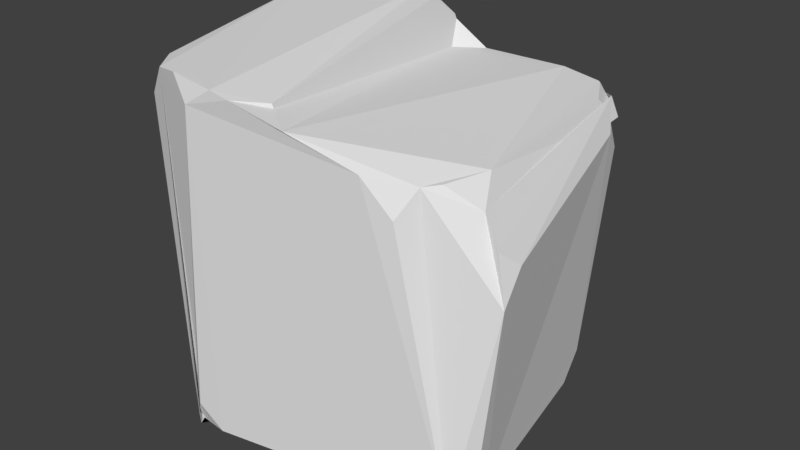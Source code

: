 # Source: decor_rock_02.blend  (saved by Blender 2.79.0; exported with 4.5.12 LTS)
import bpy
from mathutils import Matrix  # noqa: F401  (used for matrix-valued properties, if any)

bpy.ops.wm.read_factory_settings(use_empty=True)
scene = bpy.context.scene
scene.name = 'Scene'

# ---- collections
col_collection_1 = bpy.data.collections.new('Collection 1'); scene.collection.children.link(col_collection_1)

# ---- materials (node trees are filled in below, after node groups)
mat_material = bpy.data.materials.new('Material')
mat_material.alpha_threshold = 0.0
mat_material.use_transparent_shadow = False
mat_material.roughness = 0.5
mat_material.line_color = (0.0, 0.0, 0.0, 1.0)

# ---- material node trees

# ---- world
world_world = bpy.data.worlds.new('World'); scene.world = world_world
world_world.color = (0.05088, 0.05088, 0.05088)
world_world.use_sun_shadow = False
world_world.sun_shadow_jitter_overblur = 0.0
world_world.cycles.sampling_method = 'MANUAL'

# ---- meshes
me_rocks_02_1 = bpy.data.meshes.new('rocks_02_1')
me_rocks_02_1.from_pydata([(0.9745, -0.9679, 0.1708), (-0.9993, 0.6745, 2.161), (1.0, -1.0, 2.001), (0.7788, -0.8526, 2.181), (0.6435, 0.9846, 0.1708), (0.9745, 0.6536, 0.1708), (1.0, 0.7845, 1.851), (0.7655, 1.0, 1.851), (0.5088, 0.6719, 2.17), (-0.8613, -0.8512, 0.1708), (-0.8938, -0.7167, 2.188), (-0.5918, -0.9567, 2.174), (-0.9631, 0.7504, 0.1708), (-1.0, 0.8301, 2.171), (-0.7651, 0.9025, 0.1708), (-0.5234, 0.9846, 0.1708), (-0.5343, 1.0, 1.961), (-0.7949, 0.9364, 2.047), (0.775, -0.7555, -0.007291), (-0.7116, -0.661, -0.007291), (0.775, 0.5575, -0.007291), (0.5069, 0.8256, -0.007291), (-0.794, 0.6359, -0.007291), (-0.438, 0.8256, -0.007291), (-0.6337, 0.7591, -0.007291)], [], [(8, 3, 2, 6), (15, 16, 7, 4), (8, 1, 10, 11, 3), (5, 6, 2, 0), (0, 2, 3, 11, 9), (6, 7, 8), (6, 5, 4, 7), (1, 8, 7, 16, 17, 13), (9, 11, 10), (12, 14, 24, 22), (9, 10, 1, 13, 12), (16, 15, 14, 17), (17, 14, 12, 13), (22, 24, 23, 21, 20, 18, 19), (15, 4, 21, 23), (14, 15, 23, 24), (0, 9, 19, 18), (5, 0, 18, 20), (4, 5, 20, 21), (9, 12, 22, 19)])
me_rocks_02_1.use_remesh_preserve_volume = False
me_rocks_02_1.use_remesh_preserve_attributes = False
me_rocks_02_1.use_mirror_vertex_groups = False
me_rocks_02_1.update()
me_cube = bpy.data.meshes.new('Cube')
me_cube.from_pydata([(1.148, -0.572, 2.177), (1.075, -0.6784, 2.177), (0.806, -0.8098, 3.934), (1.286, -0.5467, 3.528), (1.034, -0.4794, 3.934), (-0.4396, -0.9668, 2.177), (-0.5156, -0.9151, 2.177), (-0.6465, -0.8976, 4.221), (-0.1849, -1.069, 4.31), (-0.803, 0.5944, 2.177), (-0.7263, 0.7071, 2.177), (-0.7354, 0.8624, 4.296), (-0.915, 0.5128, 4.297), (0.6454, 0.9682, 2.177), (0.8854, 0.8051, 2.177), (0.9638, 0.9399, 3.764), (0.6456, 1.125, 3.923), (0.8982, 0.9293, 3.923), (0.1884, -0.9976, 4.187), (-0.1231, 0.979, 3.971), (-0.2342, 0.9578, 4.278)], [], [(0, 3, 4, 2, 1), (1, 2, 18, 8, 5), (6, 7, 12, 9), (17, 16, 19, 18, 2, 4), (16, 13, 10, 11, 20, 19), (5, 8, 7, 6), (14, 15, 3, 0), (9, 12, 11, 10), (15, 17, 4, 3), (15, 16, 17), (13, 16, 15, 14), (13, 14, 0, 1, 5, 6, 9, 10), (18, 19, 20), (18, 20, 11, 12, 7, 8)])
me_cube.materials.append(mat_material)
me_cube.use_remesh_preserve_volume = False
me_cube.use_remesh_preserve_attributes = False
me_cube.use_mirror_vertex_groups = False
me_cube.update()

# ---- objects
ob_rocks_02 = bpy.data.objects.new('rocks_02', me_rocks_02_1)
ob_rocks_02_2 = bpy.data.objects.new('rocks_02_2', me_cube)

# ---- transforms, parenting, visibility, modifiers, constraints
ob_rocks_02.location = (0.0, 0.0, 0.0)
ob_rocks_02.hide_render = True
ob_rocks_02.lineart.crease_threshold = 0.0
_m = ob_rocks_02.modifiers.new('Bevel', 'BEVEL')
_m.width = 0.15
_m.width_pct = 0.15
_m.affect = 'VERTICES'
_m.limit_method = 'NONE'
_m.use_clamp_overlap = False
_m.loop_slide = False
_m.spread = 0.0
ob_rocks_02_2.parent = ob_rocks_02
ob_rocks_02_2.location = (0.0, 0.0, 0.0)
ob_rocks_02_2.lock_rotations_4d = False
ob_rocks_02_2.empty_display_type = 'ARROWS'
ob_rocks_02_2.lineart.crease_threshold = 0.0
_m = ob_rocks_02_2.modifiers.new('Bevel', 'BEVEL')
_m.width = 0.148
_m.width_pct = 0.148
_m.affect = 'VERTICES'
_m.limit_method = 'NONE'
_m.use_clamp_overlap = False
_m.loop_slide = False
_m.spread = 0.0

# ---- collection membership
col_collection_1.objects.link(ob_rocks_02)
col_collection_1.objects.link(ob_rocks_02_2)

# ---- scene / render settings (as saved in the file)
scene.frame_start = 1; scene.frame_end = 250; scene.frame_set(1)
scene.render.engine = 'BLENDER_EEVEE_NEXT'
scene.render.resolution_percentage = 50
scene.render.dither_intensity = 0.0
scene.cycles.use_denoising = False
scene.cycles.samples = 128
scene.cycles.sampling_pattern = 'TABULATED_SOBOL'
scene.cycles.use_adaptive_sampling = False
scene.cycles.use_light_tree = False
scene.cycles.blur_glossy = 0.0
scene.cycles.sample_clamp_indirect = 0.0
scene.view_settings.view_transform = 'Standard'
bpy.context.view_layer.update()

# ---- added for rendering (the .blend has no active camera and no usable light): camera, sun
cam_auto = bpy.data.cameras.new('AutoCamera')
cam_auto.lens = 50.0
cam_auto.sensor_width = 36.0
cam_auto.clip_end = 1000.0
ob_auto_camera = bpy.data.objects.new('AutoCamera', cam_auto)
scene.collection.objects.link(ob_auto_camera)
ob_auto_camera.location = (3.63908, -4.12338, 6.00235)
ob_auto_camera.rotation_euler = (1.09748, -7.21219e-08, 0.694738)
scene.camera = ob_auto_camera
light_auto_sun = bpy.data.lights.new('AutoSun', 'SUN')
light_auto_sun.energy = 3.0
light_auto_sun.angle = 0.0523599
ob_auto_sun = bpy.data.objects.new('AutoSun', light_auto_sun)
scene.collection.objects.link(ob_auto_sun)
ob_auto_sun.rotation_euler = (0.872665, 0.174533, 0.523599)
bpy.context.view_layer.update()
